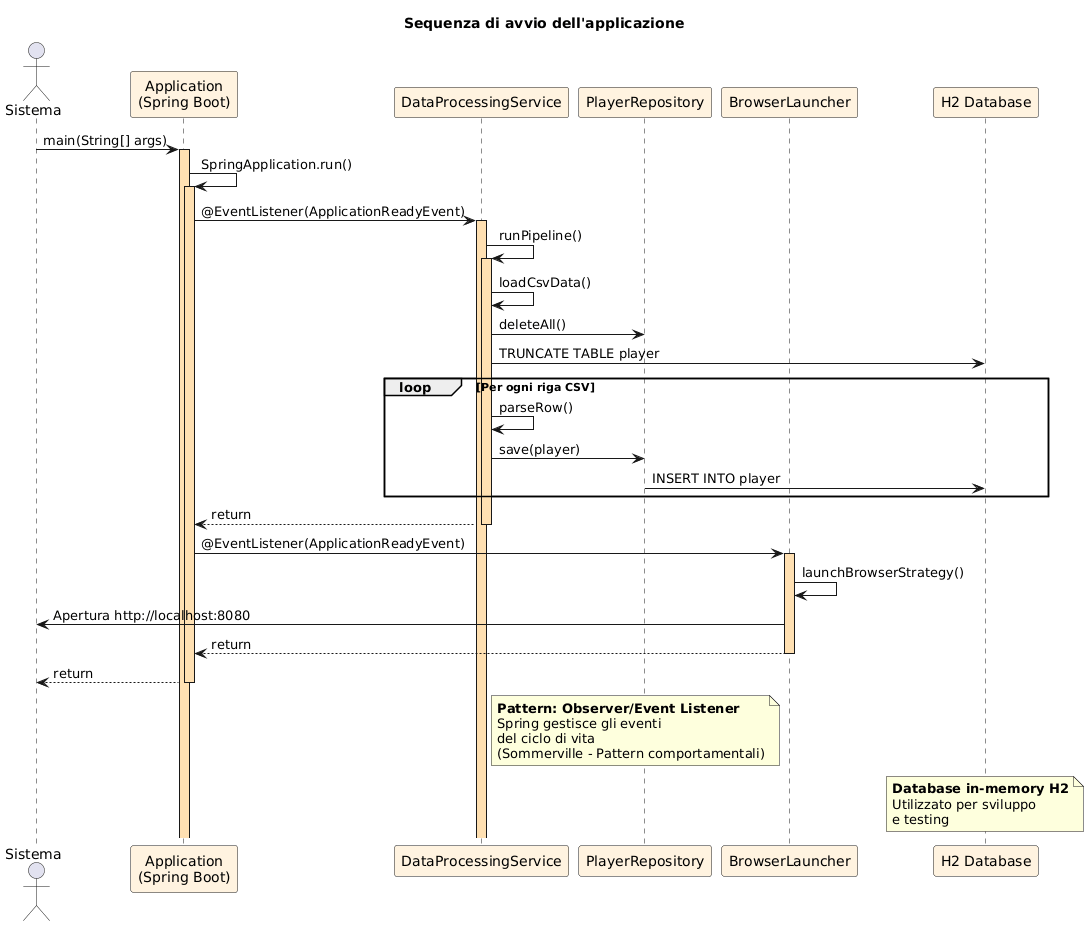

The diagram above was rendered by PlantUML. Its source (embedded in the PNG):
@startuml
skinparam sequence {
  ParticipantBackgroundColor #FFF3E0
  LifeLineBackgroundColor #FFE0B2
}

title "Sequenza di avvio dell'applicazione"

actor "Sistema" as System
participant "Application\n(Spring Boot)" as App
participant "DataProcessingService" as DPS
participant "PlayerRepository" as Repo
participant "BrowserLauncher" as Browser
participant "H2 Database" as DB

System -> App : main(String[] args)
activate App

App -> App : SpringApplication.run()
activate App

App -> DPS : @EventListener(ApplicationReadyEvent)
activate DPS

DPS -> DPS : runPipeline()
activate DPS

DPS -> DPS : loadCsvData()
DPS -> Repo : deleteAll()
DPS -> DB : TRUNCATE TABLE player

loop Per ogni riga CSV
  DPS -> DPS : parseRow()
  DPS -> Repo : save(player)
  Repo -> DB : INSERT INTO player
end

DPS --> App : return
deactivate DPS

App -> Browser : @EventListener(ApplicationReadyEvent)
activate Browser

Browser -> Browser : launchBrowserStrategy()
Browser -> System : Apertura http://localhost:8080

Browser --> App : return
deactivate Browser

App --> System : return
deactivate App

note right of DPS
  **Pattern: Observer/Event Listener**
  Spring gestisce gli eventi
  del ciclo di vita
  (Sommerville - Pattern comportamentali)
end note

note over DB
  **Database in-memory H2**
  Utilizzato per sviluppo
  e testing
end note
@enduml